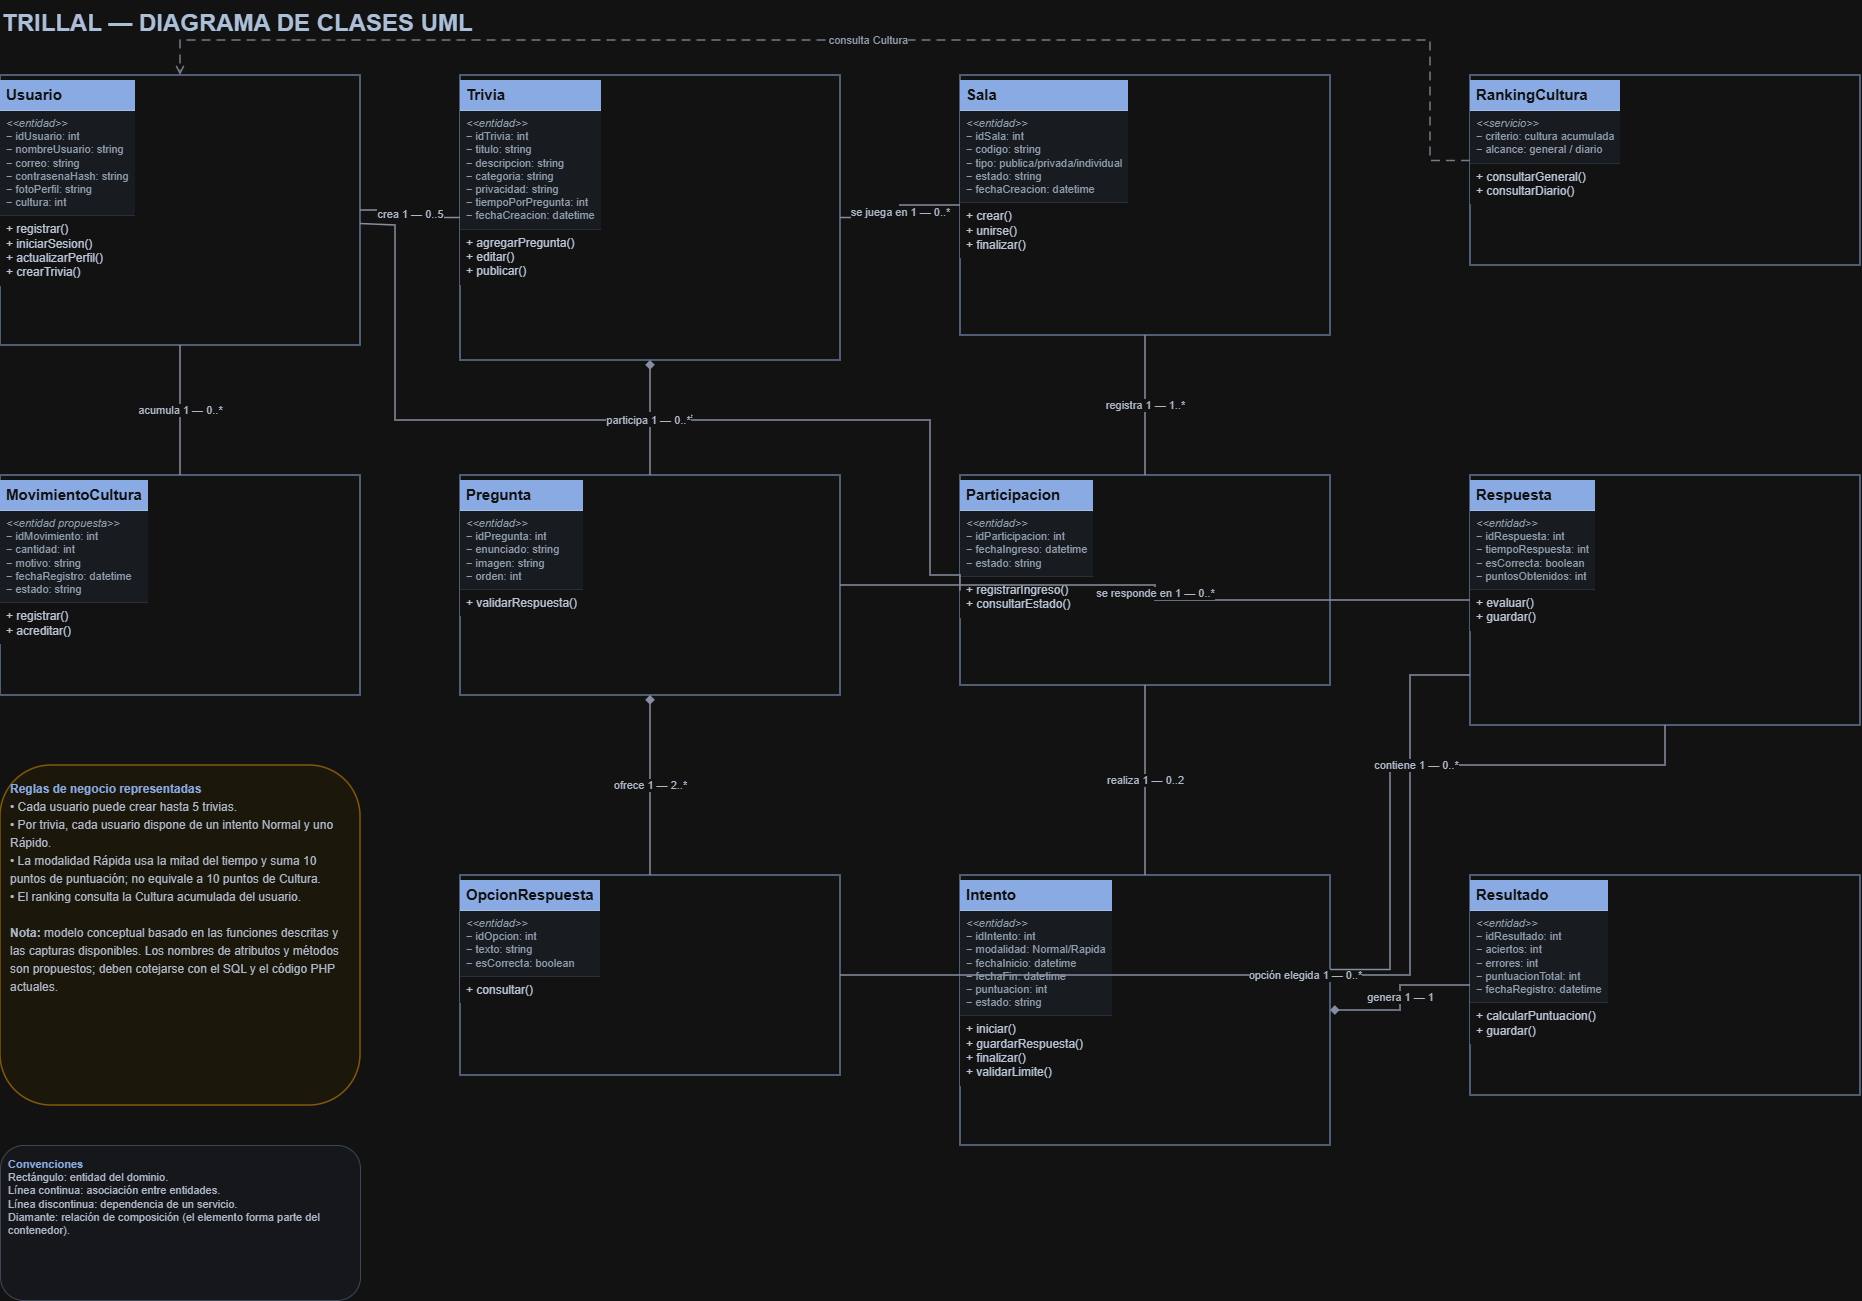

The diagram above was exported from draw.io. Its source (the exported page's mxGraphModel, read from the mxfile embedded in the PNG):
<mxGraphModel dx="4687" dy="2600" grid="1" gridSize="10" guides="1" tooltips="1" connect="1" arrows="1" fold="1" page="1" pageScale="1" pageWidth="2200" pageHeight="1450" math="0" shadow="0">
  <root>
    <mxCell id="0" />
    <mxCell id="1" parent="0" />
    <mxCell id="Usuario" parent="1" style="rounded=0;whiteSpace=wrap;html=1;align=left;verticalAlign=top;spacing=0;strokeColor=#7890B3;strokeWidth=1.5;fillColor=#FFFFFF;shadow=0;overflow=hidden;" value="&lt;table style=&quot;width:100%;height:100%;border-collapse:collapse;font-family:Arial,sans-serif;font-size:12px;color:#253247;&quot; cellpadding=&quot;6&quot;&gt;&lt;tr&gt;&lt;td style=&quot;background:#2F5597;color:#ffffff;font-weight:bold;font-size:15px;border-bottom:1px solid #1F3D70;&quot;&gt;Usuario&lt;/td&gt;&lt;/tr&gt;&lt;tr&gt;&lt;td style=&quot;background:#F2F5FA;color:#526174;font-size:11px;border-bottom:1px solid #D6DDE8;&quot;&gt;&lt;i&gt;&amp;lt;&amp;lt;entidad&amp;gt;&amp;gt;&lt;/i&gt;&lt;br/&gt;− idUsuario: int&lt;br/&gt;− nombreUsuario: string&lt;br/&gt;− correo: string&lt;br/&gt;− contrasenaHash: string&lt;br/&gt;− fotoPerfil: string&lt;br/&gt;− cultura: int&lt;/td&gt;&lt;/tr&gt;&lt;tr&gt;&lt;td style=&quot;background:#FFFFFF;color:#253247;&quot;&gt;+ registrar()&lt;br/&gt;+ iniciarSesion()&lt;br/&gt;+ actualizarPerfil()&lt;br/&gt;+ crearTrivia()&lt;/td&gt;&lt;/tr&gt;&lt;/table&gt;" vertex="1">
      <mxGeometry height="270" width="360" x="80" y="100" as="geometry" />
    </mxCell>
    <mxCell id="Trivia" parent="1" style="rounded=0;whiteSpace=wrap;html=1;align=left;verticalAlign=top;spacing=0;strokeColor=#7890B3;strokeWidth=1.5;fillColor=#FFFFFF;shadow=0;overflow=hidden;" value="&lt;table style=&quot;width:100%;height:100%;border-collapse:collapse;font-family:Arial,sans-serif;font-size:12px;color:#253247;&quot; cellpadding=&quot;6&quot;&gt;&lt;tr&gt;&lt;td style=&quot;background:#2F5597;color:#ffffff;font-weight:bold;font-size:15px;border-bottom:1px solid #1F3D70;&quot;&gt;Trivia&lt;/td&gt;&lt;/tr&gt;&lt;tr&gt;&lt;td style=&quot;background:#F2F5FA;color:#526174;font-size:11px;border-bottom:1px solid #D6DDE8;&quot;&gt;&lt;i&gt;&amp;lt;&amp;lt;entidad&amp;gt;&amp;gt;&lt;/i&gt;&lt;br/&gt;− idTrivia: int&lt;br/&gt;− titulo: string&lt;br/&gt;− descripcion: string&lt;br/&gt;− categoria: string&lt;br/&gt;− privacidad: string&lt;br/&gt;− tiempoPorPregunta: int&lt;br/&gt;− fechaCreacion: datetime&lt;/td&gt;&lt;/tr&gt;&lt;tr&gt;&lt;td style=&quot;background:#FFFFFF;color:#253247;&quot;&gt;+ agregarPregunta()&lt;br/&gt;+ editar()&lt;br/&gt;+ publicar()&lt;/td&gt;&lt;/tr&gt;&lt;/table&gt;" vertex="1">
      <mxGeometry height="285" width="380" x="540" y="100" as="geometry" />
    </mxCell>
    <mxCell id="Sala" parent="1" style="rounded=0;whiteSpace=wrap;html=1;align=left;verticalAlign=top;spacing=0;strokeColor=#7890B3;strokeWidth=1.5;fillColor=#FFFFFF;shadow=0;overflow=hidden;" value="&lt;table style=&quot;width:100%;height:100%;border-collapse:collapse;font-family:Arial,sans-serif;font-size:12px;color:#253247;&quot; cellpadding=&quot;6&quot;&gt;&lt;tr&gt;&lt;td style=&quot;background:#2F5597;color:#ffffff;font-weight:bold;font-size:15px;border-bottom:1px solid #1F3D70;&quot;&gt;Sala&lt;/td&gt;&lt;/tr&gt;&lt;tr&gt;&lt;td style=&quot;background:#F2F5FA;color:#526174;font-size:11px;border-bottom:1px solid #D6DDE8;&quot;&gt;&lt;i&gt;&amp;lt;&amp;lt;entidad&amp;gt;&amp;gt;&lt;/i&gt;&lt;br/&gt;− idSala: int&lt;br/&gt;− codigo: string&lt;br/&gt;− tipo: publica/privada/individual&lt;br/&gt;− estado: string&lt;br/&gt;− fechaCreacion: datetime&lt;/td&gt;&lt;/tr&gt;&lt;tr&gt;&lt;td style=&quot;background:#FFFFFF;color:#253247;&quot;&gt;+ crear()&lt;br/&gt;+ unirse()&lt;br/&gt;+ finalizar()&lt;/td&gt;&lt;/tr&gt;&lt;/table&gt;" vertex="1">
      <mxGeometry height="260" width="370" x="1040" y="100" as="geometry" />
    </mxCell>
    <mxCell id="RankingCultura" parent="1" style="rounded=0;whiteSpace=wrap;html=1;align=left;verticalAlign=top;spacing=0;strokeColor=#7890B3;strokeWidth=1.5;fillColor=#FFFFFF;shadow=0;overflow=hidden;" value="&lt;table style=&quot;width:100%;height:100%;border-collapse:collapse;font-family:Arial,sans-serif;font-size:12px;color:#253247;&quot; cellpadding=&quot;6&quot;&gt;&lt;tr&gt;&lt;td style=&quot;background:#2F5597;color:#ffffff;font-weight:bold;font-size:15px;border-bottom:1px solid #1F3D70;&quot;&gt;RankingCultura&lt;/td&gt;&lt;/tr&gt;&lt;tr&gt;&lt;td style=&quot;background:#F2F5FA;color:#526174;font-size:11px;border-bottom:1px solid #D6DDE8;&quot;&gt;&lt;i&gt;&amp;lt;&amp;lt;servicio&amp;gt;&amp;gt;&lt;/i&gt;&lt;br/&gt;− criterio: cultura acumulada&lt;br/&gt;− alcance: general / diario&lt;/td&gt;&lt;/tr&gt;&lt;tr&gt;&lt;td style=&quot;background:#FFFFFF;color:#253247;&quot;&gt;+ consultarGeneral()&lt;br/&gt;+ consultarDiario()&lt;/td&gt;&lt;/tr&gt;&lt;/table&gt;" vertex="1">
      <mxGeometry height="190" width="390" x="1550" y="100" as="geometry" />
    </mxCell>
    <mxCell id="MovimientoCultura" parent="1" style="rounded=0;whiteSpace=wrap;html=1;align=left;verticalAlign=top;spacing=0;strokeColor=#7890B3;strokeWidth=1.5;fillColor=#FFFFFF;shadow=0;overflow=hidden;" value="&lt;table style=&quot;width:100%;height:100%;border-collapse:collapse;font-family:Arial,sans-serif;font-size:12px;color:#253247;&quot; cellpadding=&quot;6&quot;&gt;&lt;tr&gt;&lt;td style=&quot;background:#2F5597;color:#ffffff;font-weight:bold;font-size:15px;border-bottom:1px solid #1F3D70;&quot;&gt;MovimientoCultura&lt;/td&gt;&lt;/tr&gt;&lt;tr&gt;&lt;td style=&quot;background:#F2F5FA;color:#526174;font-size:11px;border-bottom:1px solid #D6DDE8;&quot;&gt;&lt;i&gt;&amp;lt;&amp;lt;entidad propuesta&amp;gt;&amp;gt;&lt;/i&gt;&lt;br/&gt;− idMovimiento: int&lt;br/&gt;− cantidad: int&lt;br/&gt;− motivo: string&lt;br/&gt;− fechaRegistro: datetime&lt;br/&gt;− estado: string&lt;/td&gt;&lt;/tr&gt;&lt;tr&gt;&lt;td style=&quot;background:#FFFFFF;color:#253247;&quot;&gt;+ registrar()&lt;br/&gt;+ acreditar()&lt;/td&gt;&lt;/tr&gt;&lt;/table&gt;" vertex="1">
      <mxGeometry height="220" width="360" x="80" y="500" as="geometry" />
    </mxCell>
    <mxCell id="Pregunta" parent="1" style="rounded=0;whiteSpace=wrap;html=1;align=left;verticalAlign=top;spacing=0;strokeColor=#7890B3;strokeWidth=1.5;fillColor=#FFFFFF;shadow=0;overflow=hidden;" value="&lt;table style=&quot;width:100%;height:100%;border-collapse:collapse;font-family:Arial,sans-serif;font-size:12px;color:#253247;&quot; cellpadding=&quot;6&quot;&gt;&lt;tr&gt;&lt;td style=&quot;background:#2F5597;color:#ffffff;font-weight:bold;font-size:15px;border-bottom:1px solid #1F3D70;&quot;&gt;Pregunta&lt;/td&gt;&lt;/tr&gt;&lt;tr&gt;&lt;td style=&quot;background:#F2F5FA;color:#526174;font-size:11px;border-bottom:1px solid #D6DDE8;&quot;&gt;&lt;i&gt;&amp;lt;&amp;lt;entidad&amp;gt;&amp;gt;&lt;/i&gt;&lt;br/&gt;− idPregunta: int&lt;br/&gt;− enunciado: string&lt;br/&gt;− imagen: string&lt;br/&gt;− orden: int&lt;/td&gt;&lt;/tr&gt;&lt;tr&gt;&lt;td style=&quot;background:#FFFFFF;color:#253247;&quot;&gt;+ validarRespuesta()&lt;/td&gt;&lt;/tr&gt;&lt;/table&gt;" vertex="1">
      <mxGeometry height="220" width="380" x="540" y="500" as="geometry" />
    </mxCell>
    <mxCell id="Participacion" parent="1" style="rounded=0;whiteSpace=wrap;html=1;align=left;verticalAlign=top;spacing=0;strokeColor=#7890B3;strokeWidth=1.5;fillColor=#FFFFFF;shadow=0;overflow=hidden;" value="&lt;table style=&quot;width:100%;height:100%;border-collapse:collapse;font-family:Arial,sans-serif;font-size:12px;color:#253247;&quot; cellpadding=&quot;6&quot;&gt;&lt;tr&gt;&lt;td style=&quot;background:#2F5597;color:#ffffff;font-weight:bold;font-size:15px;border-bottom:1px solid #1F3D70;&quot;&gt;Participacion&lt;/td&gt;&lt;/tr&gt;&lt;tr&gt;&lt;td style=&quot;background:#F2F5FA;color:#526174;font-size:11px;border-bottom:1px solid #D6DDE8;&quot;&gt;&lt;i&gt;&amp;lt;&amp;lt;entidad&amp;gt;&amp;gt;&lt;/i&gt;&lt;br/&gt;− idParticipacion: int&lt;br/&gt;− fechaIngreso: datetime&lt;br/&gt;− estado: string&lt;/td&gt;&lt;/tr&gt;&lt;tr&gt;&lt;td style=&quot;background:#FFFFFF;color:#253247;&quot;&gt;+ registrarIngreso()&lt;br/&gt;+ consultarEstado()&lt;/td&gt;&lt;/tr&gt;&lt;/table&gt;" vertex="1">
      <mxGeometry height="210" width="370" x="1040" y="500" as="geometry" />
    </mxCell>
    <mxCell id="Respuesta" parent="1" style="rounded=0;whiteSpace=wrap;html=1;align=left;verticalAlign=top;spacing=0;strokeColor=#7890B3;strokeWidth=1.5;fillColor=#FFFFFF;shadow=0;overflow=hidden;" value="&lt;table style=&quot;width:100%;height:100%;border-collapse:collapse;font-family:Arial,sans-serif;font-size:12px;color:#253247;&quot; cellpadding=&quot;6&quot;&gt;&lt;tr&gt;&lt;td style=&quot;background:#2F5597;color:#ffffff;font-weight:bold;font-size:15px;border-bottom:1px solid #1F3D70;&quot;&gt;Respuesta&lt;/td&gt;&lt;/tr&gt;&lt;tr&gt;&lt;td style=&quot;background:#F2F5FA;color:#526174;font-size:11px;border-bottom:1px solid #D6DDE8;&quot;&gt;&lt;i&gt;&amp;lt;&amp;lt;entidad&amp;gt;&amp;gt;&lt;/i&gt;&lt;br/&gt;− idRespuesta: int&lt;br/&gt;− tiempoRespuesta: int&lt;br/&gt;− esCorrecta: boolean&lt;br/&gt;− puntosObtenidos: int&lt;/td&gt;&lt;/tr&gt;&lt;tr&gt;&lt;td style=&quot;background:#FFFFFF;color:#253247;&quot;&gt;+ evaluar()&lt;br/&gt;+ guardar()&lt;/td&gt;&lt;/tr&gt;&lt;/table&gt;" vertex="1">
      <mxGeometry height="250" width="390" x="1550" y="500" as="geometry" />
    </mxCell>
    <mxCell id="OpcionRespuesta" parent="1" style="rounded=0;whiteSpace=wrap;html=1;align=left;verticalAlign=top;spacing=0;strokeColor=#7890B3;strokeWidth=1.5;fillColor=#FFFFFF;shadow=0;overflow=hidden;" value="&lt;table style=&quot;width:100%;height:100%;border-collapse:collapse;font-family:Arial,sans-serif;font-size:12px;color:#253247;&quot; cellpadding=&quot;6&quot;&gt;&lt;tr&gt;&lt;td style=&quot;background:#2F5597;color:#ffffff;font-weight:bold;font-size:15px;border-bottom:1px solid #1F3D70;&quot;&gt;OpcionRespuesta&lt;/td&gt;&lt;/tr&gt;&lt;tr&gt;&lt;td style=&quot;background:#F2F5FA;color:#526174;font-size:11px;border-bottom:1px solid #D6DDE8;&quot;&gt;&lt;i&gt;&amp;lt;&amp;lt;entidad&amp;gt;&amp;gt;&lt;/i&gt;&lt;br/&gt;− idOpcion: int&lt;br/&gt;− texto: string&lt;br/&gt;− esCorrecta: boolean&lt;/td&gt;&lt;/tr&gt;&lt;tr&gt;&lt;td style=&quot;background:#FFFFFF;color:#253247;&quot;&gt;+ consultar()&lt;/td&gt;&lt;/tr&gt;&lt;/table&gt;" vertex="1">
      <mxGeometry height="200" width="380" x="540" y="900" as="geometry" />
    </mxCell>
    <mxCell id="Intento" parent="1" style="rounded=0;whiteSpace=wrap;html=1;align=left;verticalAlign=top;spacing=0;strokeColor=#7890B3;strokeWidth=1.5;fillColor=#FFFFFF;shadow=0;overflow=hidden;" value="&lt;table style=&quot;width:100%;height:100%;border-collapse:collapse;font-family:Arial,sans-serif;font-size:12px;color:#253247;&quot; cellpadding=&quot;6&quot;&gt;&lt;tr&gt;&lt;td style=&quot;background:#2F5597;color:#ffffff;font-weight:bold;font-size:15px;border-bottom:1px solid #1F3D70;&quot;&gt;Intento&lt;/td&gt;&lt;/tr&gt;&lt;tr&gt;&lt;td style=&quot;background:#F2F5FA;color:#526174;font-size:11px;border-bottom:1px solid #D6DDE8;&quot;&gt;&lt;i&gt;&amp;lt;&amp;lt;entidad&amp;gt;&amp;gt;&lt;/i&gt;&lt;br/&gt;− idIntento: int&lt;br/&gt;− modalidad: Normal/Rapida&lt;br/&gt;− fechaInicio: datetime&lt;br/&gt;− fechaFin: datetime&lt;br/&gt;− puntuacion: int&lt;br/&gt;− estado: string&lt;/td&gt;&lt;/tr&gt;&lt;tr&gt;&lt;td style=&quot;background:#FFFFFF;color:#253247;&quot;&gt;+ iniciar()&lt;br/&gt;+ guardarRespuesta()&lt;br/&gt;+ finalizar()&lt;br/&gt;+ validarLimite()&lt;/td&gt;&lt;/tr&gt;&lt;/table&gt;" vertex="1">
      <mxGeometry height="270" width="370" x="1040" y="900" as="geometry" />
    </mxCell>
    <mxCell id="Resultado" parent="1" style="rounded=0;whiteSpace=wrap;html=1;align=left;verticalAlign=top;spacing=0;strokeColor=#7890B3;strokeWidth=1.5;fillColor=#FFFFFF;shadow=0;overflow=hidden;" value="&lt;table style=&quot;width:100%;height:100%;border-collapse:collapse;font-family:Arial,sans-serif;font-size:12px;color:#253247;&quot; cellpadding=&quot;6&quot;&gt;&lt;tr&gt;&lt;td style=&quot;background:#2F5597;color:#ffffff;font-weight:bold;font-size:15px;border-bottom:1px solid #1F3D70;&quot;&gt;Resultado&lt;/td&gt;&lt;/tr&gt;&lt;tr&gt;&lt;td style=&quot;background:#F2F5FA;color:#526174;font-size:11px;border-bottom:1px solid #D6DDE8;&quot;&gt;&lt;i&gt;&amp;lt;&amp;lt;entidad&amp;gt;&amp;gt;&lt;/i&gt;&lt;br/&gt;− idResultado: int&lt;br/&gt;− aciertos: int&lt;br/&gt;− errores: int&lt;br/&gt;− puntuacionTotal: int&lt;br/&gt;− fechaRegistro: datetime&lt;/td&gt;&lt;/tr&gt;&lt;tr&gt;&lt;td style=&quot;background:#FFFFFF;color:#253247;&quot;&gt;+ calcularPuntuacion()&lt;br/&gt;+ guardar()&lt;/td&gt;&lt;/tr&gt;&lt;/table&gt;" vertex="1">
      <mxGeometry height="220" width="390" x="1550" y="900" as="geometry" />
    </mxCell>
    <mxCell id="titulo" parent="1" style="text;html=1;align=left;verticalAlign=middle;whiteSpace=wrap;fontFamily=Arial;fontSize=24;fontStyle=1;fontColor=#243B5A;" value="TRILLAL — DIAGRAMA DE CLASES UML" vertex="1">
      <mxGeometry height="45" width="1100" x="80" y="25" as="geometry" />
    </mxCell>
    <mxCell id="nota" parent="1" style="rounded=1;whiteSpace=wrap;html=1;align=left;verticalAlign=top;spacing=10;strokeColor=#D6A64B;strokeWidth=1.5;fillColor=#FFF9EB;" value="&lt;div style=&quot;font-family:Arial,sans-serif;font-size:12px;color:#344054;line-height:1.5;&quot;&gt;&lt;b style=&quot;color:#2F5597;&quot;&gt;Reglas de negocio representadas&lt;/b&gt;&lt;br/&gt;• Cada usuario puede crear hasta 5 trivias.&lt;br/&gt;• Por trivia, cada usuario dispone de un intento Normal y uno Rápido.&lt;br/&gt;• La modalidad Rápida usa la mitad del tiempo y suma 10 puntos de puntuación; no equivale a 10 puntos de Cultura.&lt;br/&gt;• El ranking consulta la Cultura acumulada del usuario.&lt;br/&gt;&lt;br/&gt;&lt;b&gt;Nota:&lt;/b&gt; modelo conceptual basado en las funciones descritas y las capturas disponibles. Los nombres de atributos y métodos son propuestos; deben cotejarse con el SQL y el código PHP actuales.&lt;/div&gt;" vertex="1">
      <mxGeometry height="340" width="360" x="80" y="790" as="geometry" />
    </mxCell>
    <mxCell id="leyenda" parent="1" style="rounded=1;whiteSpace=wrap;html=1;align=left;verticalAlign=top;spacing=8;strokeColor=#B8C4D6;fillColor=#F7F9FC;" value="&lt;div style=&quot;font-family:Arial,sans-serif;font-size:11px;color:#344054;&quot;&gt;&lt;b style=&quot;color:#2F5597;&quot;&gt;Convenciones&lt;/b&gt;&lt;br/&gt;Rectángulo: entidad del dominio.&lt;br/&gt;Línea continua: asociación entre entidades.&lt;br/&gt;Línea discontinua: dependencia de un servicio.&lt;br/&gt;Diamante: relación de composición (el elemento forma parte del contenedor).&lt;/div&gt;" vertex="1">
      <mxGeometry height="155" width="360" x="80" y="1170" as="geometry" />
    </mxCell>
    <mxCell id="e1" edge="1" parent="1" source="Usuario" style="edgeStyle=orthogonalEdgeStyle;rounded=0;html=1;strokeColor=#667085;strokeWidth=1.5;endArrow=none;fontSize=11;fontColor=#344054;labelBackgroundColor=#FFFFFF;" target="Trivia" value="crea   1  —  0..5">
      <mxGeometry relative="1" as="geometry" />
    </mxCell>
    <mxCell id="e2" edge="1" parent="1" source="Trivia" style="edgeStyle=orthogonalEdgeStyle;rounded=0;html=1;strokeColor=#667085;strokeWidth=1.5;endArrow=none;fontSize=11;fontColor=#344054;labelBackgroundColor=#FFFFFF;" target="Sala" value="se juega en   1  —  0..*">
      <mxGeometry relative="1" as="geometry" />
    </mxCell>
    <mxCell id="e3" edge="1" parent="1" source="Usuario" style="edgeStyle=orthogonalEdgeStyle;rounded=0;html=1;strokeColor=#667085;strokeWidth=1.5;endArrow=none;fontSize=11;fontColor=#344054;labelBackgroundColor=#FFFFFF;" target="MovimientoCultura" value="acumula   1  —  0..*">
      <mxGeometry relative="1" as="geometry" />
    </mxCell>
    <mxCell id="e4" edge="1" parent="1" source="Trivia" style="edgeStyle=orthogonalEdgeStyle;rounded=0;html=1;strokeColor=#667085;strokeWidth=1.5;startArrow=diamond;startFill=1;endArrow=none;fontSize=11;fontColor=#344054;labelBackgroundColor=#FFFFFF;" target="Pregunta" value="contiene   1  —  1..*">
      <mxGeometry relative="1" as="geometry" />
    </mxCell>
    <mxCell id="e5" edge="1" parent="1" source="Pregunta" style="edgeStyle=orthogonalEdgeStyle;rounded=0;html=1;strokeColor=#667085;strokeWidth=1.5;startArrow=diamond;startFill=1;endArrow=none;fontSize=11;fontColor=#344054;labelBackgroundColor=#FFFFFF;" target="OpcionRespuesta" value="ofrece   1  —  2..*">
      <mxGeometry relative="1" as="geometry" />
    </mxCell>
    <mxCell id="e6" edge="1" parent="1" source="Sala" style="edgeStyle=orthogonalEdgeStyle;rounded=0;html=1;strokeColor=#667085;strokeWidth=1.5;endArrow=none;fontSize=11;fontColor=#344054;labelBackgroundColor=#FFFFFF;" target="Participacion" value="registra   1  —  1..*">
      <mxGeometry relative="1" as="geometry" />
    </mxCell>
    <mxCell id="e7" edge="1" parent="1" source="Usuario" style="edgeStyle=orthogonalEdgeStyle;rounded=0;html=1;exitX=1;exitY=0.55;entryX=0;entryY=0.55;strokeColor=#667085;strokeWidth=1.5;endArrow=none;fontSize=11;fontColor=#344054;labelBackgroundColor=#FFFFFF;" target="Participacion" value="participa   1  —  0..*">
      <mxGeometry relative="1" as="geometry">
        <Array as="points">
          <mxPoint x="475" y="250" />
          <mxPoint x="475" y="445" />
          <mxPoint x="1010" y="445" />
          <mxPoint x="1010" y="600" />
        </Array>
      </mxGeometry>
    </mxCell>
    <mxCell id="e8" edge="1" parent="1" source="Participacion" style="edgeStyle=orthogonalEdgeStyle;rounded=0;html=1;strokeColor=#667085;strokeWidth=1.5;endArrow=none;fontSize=11;fontColor=#344054;labelBackgroundColor=#FFFFFF;" target="Intento" value="realiza   1  —  0..2">
      <mxGeometry relative="1" as="geometry" />
    </mxCell>
    <mxCell id="e9" edge="1" parent="1" source="Pregunta" style="edgeStyle=orthogonalEdgeStyle;rounded=0;html=1;strokeColor=#667085;strokeWidth=1.5;endArrow=none;fontSize=11;fontColor=#344054;labelBackgroundColor=#FFFFFF;" target="Respuesta" value="se responde en   1  —  0..*">
      <mxGeometry relative="1" as="geometry" />
    </mxCell>
    <mxCell id="e10" edge="1" parent="1" source="OpcionRespuesta" style="edgeStyle=orthogonalEdgeStyle;rounded=0;html=1;exitX=1;exitY=0.5;entryX=0;entryY=0.8;strokeColor=#667085;strokeWidth=1.5;endArrow=none;fontSize=11;fontColor=#344054;labelBackgroundColor=#FFFFFF;" target="Respuesta" value="opción elegida   1  —  0..*">
      <mxGeometry relative="1" as="geometry">
        <Array as="points">
          <mxPoint x="970" y="1000" />
          <mxPoint x="1490" y="1000" />
          <mxPoint x="1490" y="700" />
        </Array>
      </mxGeometry>
    </mxCell>
    <mxCell id="e11" edge="1" parent="1" source="Intento" style="edgeStyle=orthogonalEdgeStyle;rounded=0;html=1;exitX=1;exitY=0.35;entryX=0.5;entryY=1;strokeColor=#667085;strokeWidth=1.5;endArrow=none;fontSize=11;fontColor=#344054;labelBackgroundColor=#FFFFFF;" target="Respuesta" value="contiene   1  —  0..*">
      <mxGeometry relative="1" as="geometry">
        <Array as="points">
          <mxPoint x="1470" y="995" />
          <mxPoint x="1470" y="790" />
          <mxPoint x="1745" y="790" />
        </Array>
      </mxGeometry>
    </mxCell>
    <mxCell id="e12" edge="1" parent="1" source="Intento" style="edgeStyle=orthogonalEdgeStyle;rounded=0;html=1;strokeColor=#667085;strokeWidth=1.5;startArrow=diamond;startFill=1;endArrow=none;fontSize=11;fontColor=#344054;labelBackgroundColor=#FFFFFF;" target="Resultado" value="genera   1  —  1">
      <mxGeometry relative="1" as="geometry" />
    </mxCell>
    <mxCell id="e13" edge="1" parent="1" source="RankingCultura" style="edgeStyle=orthogonalEdgeStyle;rounded=0;html=1;dashed=1;dashPattern=6 4;exitX=0;exitY=0.45;entryX=0.5;entryY=0;strokeColor=#7C8798;strokeWidth=1.5;endArrow=open;endFill=0;fontSize=11;fontColor=#526174;labelBackgroundColor=#FFFFFF;" target="Usuario" value="consulta Cultura">
      <mxGeometry relative="1" as="geometry">
        <Array as="points">
          <mxPoint x="1510" y="185" />
          <mxPoint x="1510" y="65" />
          <mxPoint x="260" y="65" />
        </Array>
      </mxGeometry>
    </mxCell>
  </root>
</mxGraphModel>